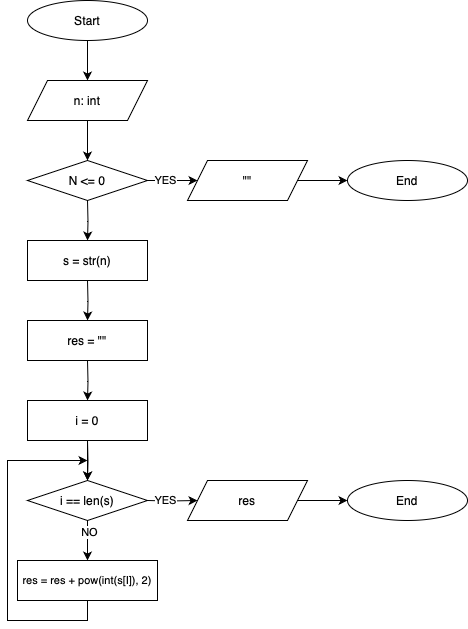

The diagram above was exported from draw.io. Its source (the exported page's mxGraphModel, read from the mxfile embedded in the PNG):
<mxGraphModel dx="683" dy="394" grid="1" gridSize="10" guides="1" tooltips="1" connect="1" arrows="1" fold="1" page="1" pageScale="1" pageWidth="850" pageHeight="1100" background="#ffffff" math="0" shadow="0">
  <root>
    <mxCell id="0" />
    <mxCell id="1" parent="0" />
    <mxCell id="tyZj8-Vchyw1UYnpqM6E-8" value="" style="edgeStyle=orthogonalEdgeStyle;rounded=0;orthogonalLoop=1;jettySize=auto;html=1;exitX=0.5;exitY=1;exitDx=0;exitDy=0;entryX=0.5;entryY=0;entryDx=0;entryDy=0;" parent="1" source="IAnWaaNqXIJdnMADpOCD-14" target="IAnWaaNqXIJdnMADpOCD-21" edge="1">
      <mxGeometry relative="1" as="geometry">
        <mxPoint x="619.9999999999998" y="630" as="sourcePoint" />
        <mxPoint x="620" y="590" as="targetPoint" />
      </mxGeometry>
    </mxCell>
    <mxCell id="IAnWaaNqXIJdnMADpOCD-23" value="NO" style="edgeLabel;html=1;align=center;verticalAlign=middle;resizable=0;points=[];" vertex="1" connectable="0" parent="tyZj8-Vchyw1UYnpqM6E-8">
      <mxGeometry x="-0.4655" y="2" relative="1" as="geometry">
        <mxPoint x="-1" as="offset" />
      </mxGeometry>
    </mxCell>
    <mxCell id="IAnWaaNqXIJdnMADpOCD-1" value="Start" style="ellipse;whiteSpace=wrap;html=1;" vertex="1" parent="1">
      <mxGeometry x="560" y="40" width="120" height="40" as="geometry" />
    </mxCell>
    <mxCell id="IAnWaaNqXIJdnMADpOCD-2" value="n: int" style="shape=parallelogram;perimeter=parallelogramPerimeter;whiteSpace=wrap;html=1;fixedSize=1;" vertex="1" parent="1">
      <mxGeometry x="560" y="120" width="120" height="40" as="geometry" />
    </mxCell>
    <mxCell id="IAnWaaNqXIJdnMADpOCD-3" value="" style="edgeStyle=orthogonalEdgeStyle;rounded=0;orthogonalLoop=1;jettySize=auto;html=1;entryX=0.5;entryY=0;entryDx=0;entryDy=0;exitX=0.5;exitY=1;exitDx=0;exitDy=0;" edge="1" parent="1" source="IAnWaaNqXIJdnMADpOCD-1" target="IAnWaaNqXIJdnMADpOCD-2">
      <mxGeometry relative="1" as="geometry">
        <mxPoint x="410" y="170" as="targetPoint" />
        <mxPoint x="410" y="110" as="sourcePoint" />
      </mxGeometry>
    </mxCell>
    <mxCell id="IAnWaaNqXIJdnMADpOCD-4" value="N &amp;lt;= 0" style="rhombus;whiteSpace=wrap;html=1;" vertex="1" parent="1">
      <mxGeometry x="560" y="200" width="120" height="40" as="geometry" />
    </mxCell>
    <mxCell id="IAnWaaNqXIJdnMADpOCD-5" value="&quot;&quot;" style="shape=parallelogram;perimeter=parallelogramPerimeter;whiteSpace=wrap;html=1;fixedSize=1;" vertex="1" parent="1">
      <mxGeometry x="720" y="200" width="120" height="40" as="geometry" />
    </mxCell>
    <mxCell id="IAnWaaNqXIJdnMADpOCD-6" value="End" style="ellipse;whiteSpace=wrap;html=1;" vertex="1" parent="1">
      <mxGeometry x="880" y="200" width="120" height="40" as="geometry" />
    </mxCell>
    <mxCell id="IAnWaaNqXIJdnMADpOCD-7" value="" style="edgeStyle=orthogonalEdgeStyle;rounded=0;orthogonalLoop=1;jettySize=auto;html=1;entryX=0;entryY=0.5;entryDx=0;entryDy=0;exitX=1;exitY=0.5;exitDx=0;exitDy=0;" edge="1" parent="1" source="IAnWaaNqXIJdnMADpOCD-4" target="IAnWaaNqXIJdnMADpOCD-5">
      <mxGeometry relative="1" as="geometry">
        <mxPoint x="630" y="130" as="targetPoint" />
        <mxPoint x="630" y="90" as="sourcePoint" />
      </mxGeometry>
    </mxCell>
    <mxCell id="IAnWaaNqXIJdnMADpOCD-10" value="YES" style="edgeLabel;html=1;align=center;verticalAlign=middle;resizable=0;points=[];" vertex="1" connectable="0" parent="IAnWaaNqXIJdnMADpOCD-7">
      <mxGeometry x="-0.3393" y="1" relative="1" as="geometry">
        <mxPoint as="offset" />
      </mxGeometry>
    </mxCell>
    <mxCell id="IAnWaaNqXIJdnMADpOCD-8" value="" style="edgeStyle=orthogonalEdgeStyle;rounded=0;orthogonalLoop=1;jettySize=auto;html=1;entryX=0.5;entryY=0;entryDx=0;entryDy=0;exitX=0.5;exitY=1;exitDx=0;exitDy=0;" edge="1" parent="1" source="IAnWaaNqXIJdnMADpOCD-2" target="IAnWaaNqXIJdnMADpOCD-4">
      <mxGeometry relative="1" as="geometry">
        <mxPoint x="740" y="230" as="targetPoint" />
        <mxPoint x="690" y="230" as="sourcePoint" />
      </mxGeometry>
    </mxCell>
    <mxCell id="IAnWaaNqXIJdnMADpOCD-9" value="" style="edgeStyle=orthogonalEdgeStyle;rounded=0;orthogonalLoop=1;jettySize=auto;html=1;entryX=0;entryY=0.5;entryDx=0;entryDy=0;exitX=1;exitY=0.5;exitDx=0;exitDy=0;" edge="1" parent="1" source="IAnWaaNqXIJdnMADpOCD-5" target="IAnWaaNqXIJdnMADpOCD-6">
      <mxGeometry relative="1" as="geometry">
        <mxPoint x="630" y="210" as="targetPoint" />
        <mxPoint x="630" y="170" as="sourcePoint" />
      </mxGeometry>
    </mxCell>
    <mxCell id="IAnWaaNqXIJdnMADpOCD-11" value="s = str(n)" style="rounded=0;whiteSpace=wrap;html=1;" vertex="1" parent="1">
      <mxGeometry x="560" y="280" width="120" height="40" as="geometry" />
    </mxCell>
    <mxCell id="IAnWaaNqXIJdnMADpOCD-12" value="res = &quot;&quot;" style="rounded=0;whiteSpace=wrap;html=1;" vertex="1" parent="1">
      <mxGeometry x="560" y="360" width="120" height="40" as="geometry" />
    </mxCell>
    <mxCell id="IAnWaaNqXIJdnMADpOCD-28" value="" style="edgeStyle=orthogonalEdgeStyle;rounded=0;orthogonalLoop=1;jettySize=auto;html=1;" edge="1" parent="1" source="IAnWaaNqXIJdnMADpOCD-13" target="IAnWaaNqXIJdnMADpOCD-14">
      <mxGeometry relative="1" as="geometry" />
    </mxCell>
    <mxCell id="IAnWaaNqXIJdnMADpOCD-13" value="i = 0" style="rounded=0;whiteSpace=wrap;html=1;" vertex="1" parent="1">
      <mxGeometry x="560" y="440" width="120" height="40" as="geometry" />
    </mxCell>
    <mxCell id="IAnWaaNqXIJdnMADpOCD-14" value="i == len(s)" style="rhombus;whiteSpace=wrap;html=1;" vertex="1" parent="1">
      <mxGeometry x="560" y="520" width="120" height="40" as="geometry" />
    </mxCell>
    <mxCell id="IAnWaaNqXIJdnMADpOCD-16" value="res" style="shape=parallelogram;perimeter=parallelogramPerimeter;whiteSpace=wrap;html=1;fixedSize=1;" vertex="1" parent="1">
      <mxGeometry x="720" y="520" width="120" height="40" as="geometry" />
    </mxCell>
    <mxCell id="IAnWaaNqXIJdnMADpOCD-17" value="End" style="ellipse;whiteSpace=wrap;html=1;" vertex="1" parent="1">
      <mxGeometry x="880" y="520" width="120" height="40" as="geometry" />
    </mxCell>
    <mxCell id="IAnWaaNqXIJdnMADpOCD-18" value="" style="edgeStyle=orthogonalEdgeStyle;rounded=0;orthogonalLoop=1;jettySize=auto;html=1;entryX=0;entryY=0.5;entryDx=0;entryDy=0;exitX=1;exitY=0.5;exitDx=0;exitDy=0;" edge="1" parent="1" target="IAnWaaNqXIJdnMADpOCD-16">
      <mxGeometry relative="1" as="geometry">
        <mxPoint x="630" y="450" as="targetPoint" />
        <mxPoint x="680" y="540" as="sourcePoint" />
      </mxGeometry>
    </mxCell>
    <mxCell id="IAnWaaNqXIJdnMADpOCD-19" value="YES" style="edgeLabel;html=1;align=center;verticalAlign=middle;resizable=0;points=[];" vertex="1" connectable="0" parent="IAnWaaNqXIJdnMADpOCD-18">
      <mxGeometry x="-0.3393" y="1" relative="1" as="geometry">
        <mxPoint as="offset" />
      </mxGeometry>
    </mxCell>
    <mxCell id="IAnWaaNqXIJdnMADpOCD-20" value="" style="edgeStyle=orthogonalEdgeStyle;rounded=0;orthogonalLoop=1;jettySize=auto;html=1;entryX=0;entryY=0.5;entryDx=0;entryDy=0;exitX=1;exitY=0.5;exitDx=0;exitDy=0;" edge="1" parent="1" source="IAnWaaNqXIJdnMADpOCD-16" target="IAnWaaNqXIJdnMADpOCD-17">
      <mxGeometry relative="1" as="geometry">
        <mxPoint x="630" y="530" as="targetPoint" />
        <mxPoint x="630" y="490" as="sourcePoint" />
      </mxGeometry>
    </mxCell>
    <mxCell id="IAnWaaNqXIJdnMADpOCD-21" value="res = res + pow(int(s[I]), 2)" style="rounded=0;whiteSpace=wrap;html=1;fontSize=11;" vertex="1" parent="1">
      <mxGeometry x="550" y="600" width="140" height="40" as="geometry" />
    </mxCell>
    <mxCell id="IAnWaaNqXIJdnMADpOCD-24" value="" style="edgeStyle=orthogonalEdgeStyle;rounded=0;orthogonalLoop=1;jettySize=auto;html=1;entryX=0.5;entryY=0;entryDx=0;entryDy=0;" edge="1" parent="1" target="IAnWaaNqXIJdnMADpOCD-11">
      <mxGeometry relative="1" as="geometry">
        <mxPoint x="630" y="210" as="targetPoint" />
        <mxPoint x="620" y="240" as="sourcePoint" />
      </mxGeometry>
    </mxCell>
    <mxCell id="IAnWaaNqXIJdnMADpOCD-25" value="" style="edgeStyle=orthogonalEdgeStyle;rounded=0;orthogonalLoop=1;jettySize=auto;html=1;entryX=0.5;entryY=0;entryDx=0;entryDy=0;" edge="1" parent="1" target="IAnWaaNqXIJdnMADpOCD-12">
      <mxGeometry relative="1" as="geometry">
        <mxPoint x="630" y="290" as="targetPoint" />
        <mxPoint x="620" y="320" as="sourcePoint" />
      </mxGeometry>
    </mxCell>
    <mxCell id="IAnWaaNqXIJdnMADpOCD-26" value="" style="edgeStyle=orthogonalEdgeStyle;rounded=0;orthogonalLoop=1;jettySize=auto;html=1;entryX=0.5;entryY=0;entryDx=0;entryDy=0;" edge="1" parent="1" target="IAnWaaNqXIJdnMADpOCD-13">
      <mxGeometry relative="1" as="geometry">
        <mxPoint x="630" y="370" as="targetPoint" />
        <mxPoint x="620" y="400" as="sourcePoint" />
      </mxGeometry>
    </mxCell>
    <mxCell id="IAnWaaNqXIJdnMADpOCD-27" value="" style="edgeStyle=orthogonalEdgeStyle;rounded=0;orthogonalLoop=1;jettySize=auto;html=1;entryX=0.5;entryY=0;entryDx=0;entryDy=0;" edge="1" parent="1" target="IAnWaaNqXIJdnMADpOCD-14">
      <mxGeometry relative="1" as="geometry">
        <mxPoint x="630" y="450" as="targetPoint" />
        <mxPoint x="620" y="480" as="sourcePoint" />
      </mxGeometry>
    </mxCell>
    <mxCell id="IAnWaaNqXIJdnMADpOCD-29" value="" style="edgeStyle=orthogonalEdgeStyle;rounded=0;orthogonalLoop=1;jettySize=auto;html=1;exitX=0.5;exitY=1;exitDx=0;exitDy=0;" edge="1" parent="1" source="IAnWaaNqXIJdnMADpOCD-21">
      <mxGeometry relative="1" as="geometry">
        <mxPoint x="620" y="500" as="targetPoint" />
        <mxPoint x="630" y="490" as="sourcePoint" />
        <Array as="points">
          <mxPoint x="620" y="660" />
          <mxPoint x="540" y="660" />
          <mxPoint x="540" y="500" />
        </Array>
      </mxGeometry>
    </mxCell>
  </root>
</mxGraphModel>